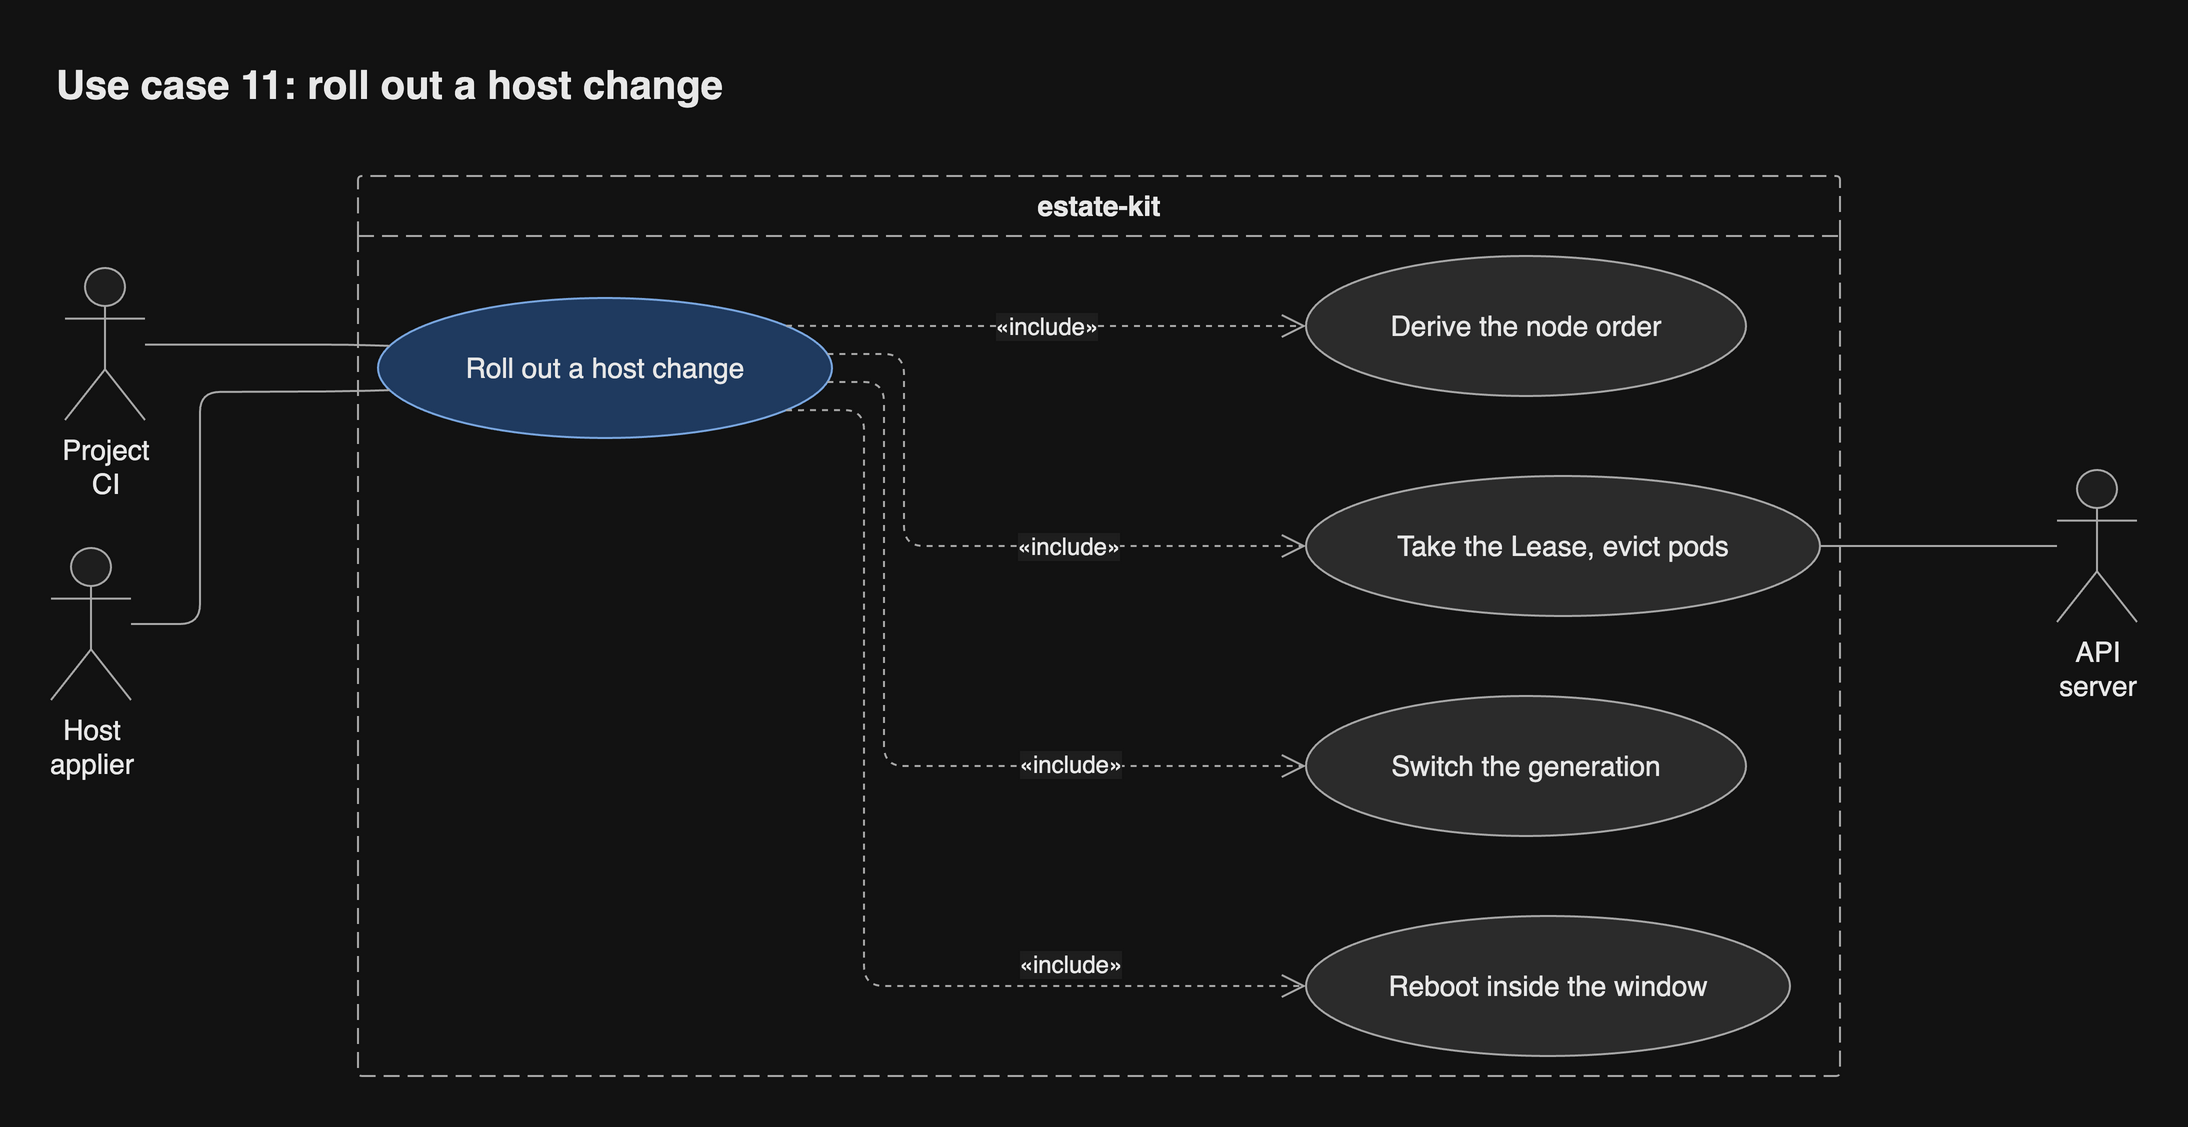

The diagram above was exported from draw.io. Its source (the exported page's mxGraphModel, read from the mxfile embedded in the PNG):
<mxGraphModel grid="0" gridSize="10" guides="1" tooltips="1" connect="1" arrows="1" fold="0" page="0" pageScale="1" pageWidth="827" pageHeight="1169" math="0" shadow="0">
  <root>
    <mxCell id="0" />
    <mxCell id="1" parent="0" />
    <mxCell id="sys" parent="1" style="swimlane;startSize=30;rounded=1;arcSize=4;absoluteArcSize=1;container=1;collapsible=0;dashed=1;dashPattern=8 4;html=1;whiteSpace=wrap;fontSize=14;fontColor=light-dark(#1a1a1a,#e8e8e8);fontStyle=1;fillColor=none;swimlaneFillColor=none;strokeColor=light-dark(#666666,#a8a8a8);fontFamily=Helvetica;" value="estate-kit" vertex="1">
      <mxGeometry height="450" width="741" x="184" y="12" as="geometry" />
    </mxCell>
    <mxCell id="uc" parent="sys" style="ellipse;html=1;whiteSpace=wrap;fontSize=14;fontColor=light-dark(#1a1a1a,#e8e8e8);fillColor=light-dark(#dae8fc,#1f3a5f);strokeColor=light-dark(#6c8ebf,#7aa7e0);fontFamily=Helvetica;" value="Roll out a host change" vertex="1">
      <mxGeometry height="70" width="227" x="10" y="61" as="geometry" />
    </mxCell>
    <mxCell id="i0" parent="sys" style="ellipse;html=1;whiteSpace=wrap;fontSize=14;fontColor=light-dark(#1a1a1a,#e8e8e8);fillColor=light-dark(#f5f5f5,#2b2b2b);strokeColor=light-dark(#666666,#a8a8a8);fontFamily=Helvetica;" value="Derive the node order" vertex="1">
      <mxGeometry height="70" width="220" x="474" y="40" as="geometry" />
    </mxCell>
    <mxCell id="i1" parent="sys" style="ellipse;html=1;whiteSpace=wrap;fontSize=14;fontColor=light-dark(#1a1a1a,#e8e8e8);fillColor=light-dark(#f5f5f5,#2b2b2b);strokeColor=light-dark(#666666,#a8a8a8);fontFamily=Helvetica;" value="Take the Lease, evict pods" vertex="1">
      <mxGeometry height="70" width="257" x="474" y="150" as="geometry" />
    </mxCell>
    <mxCell id="i2" parent="sys" style="ellipse;html=1;whiteSpace=wrap;fontSize=14;fontColor=light-dark(#1a1a1a,#e8e8e8);fillColor=light-dark(#f5f5f5,#2b2b2b);strokeColor=light-dark(#666666,#a8a8a8);fontFamily=Helvetica;" value="Switch the generation" vertex="1">
      <mxGeometry height="70" width="220" x="474" y="260" as="geometry" />
    </mxCell>
    <mxCell id="i3" parent="sys" style="ellipse;html=1;whiteSpace=wrap;fontSize=14;fontColor=light-dark(#1a1a1a,#e8e8e8);fillColor=light-dark(#f5f5f5,#2b2b2b);strokeColor=light-dark(#666666,#a8a8a8);fontFamily=Helvetica;" value="Reboot inside the window" vertex="1">
      <mxGeometry height="70" width="242" x="474" y="370" as="geometry" />
    </mxCell>
    <mxCell id="e3" edge="1" parent="sys" source="uc" style="html=1;rounded=1;fontSize=14;fontSize=12;fontColor=light-dark(#1a1a1a,#e8e8e8);strokeColor=light-dark(#666666,#a8a8a8);endArrow=open;endSize=10;dashed=1;noEdgeStyle=1;orthogonal=1;curved=0;exitX=0.9;exitY=0.2;entryX=0;entryY=0.5;fontFamily=Helvetica;labelBackgroundColor=light-dark(#ffffff,#1e1e1e);" target="i0" value="«include»">
      <mxGeometry relative="1" as="geometry">
        <mxPoint as="offset" />
        <Array as="points">
          <mxPoint x="237" y="75" />
        </Array>
      </mxGeometry>
    </mxCell>
    <mxCell id="e4" edge="1" parent="sys" source="uc" style="html=1;rounded=1;fontSize=14;fontSize=12;fontColor=light-dark(#1a1a1a,#e8e8e8);strokeColor=light-dark(#666666,#a8a8a8);endArrow=open;endSize=10;dashed=1;noEdgeStyle=1;orthogonal=1;curved=0;exitX=0.9899;exitY=0.4;entryX=0;entryY=0.5;fontFamily=Helvetica;labelBackgroundColor=light-dark(#ffffff,#1e1e1e);" target="i1" value="«include»">
      <mxGeometry relative="1" as="geometry">
        <mxPoint x="48" as="offset" />
        <Array as="points">
          <mxPoint x="273" y="89" />
          <mxPoint x="273" y="185" />
        </Array>
      </mxGeometry>
    </mxCell>
    <mxCell id="e5" edge="1" parent="sys" source="uc" style="html=1;rounded=1;fontSize=14;fontSize=12;fontColor=light-dark(#1a1a1a,#e8e8e8);strokeColor=light-dark(#666666,#a8a8a8);endArrow=open;endSize=10;dashed=1;noEdgeStyle=1;orthogonal=1;curved=0;exitX=0.9899;exitY=0.6;entryX=0;entryY=0.5;fontFamily=Helvetica;labelBackgroundColor=light-dark(#ffffff,#1e1e1e);" target="i2" value="«include»">
      <mxGeometry relative="1" as="geometry">
        <mxPoint x="92.5" y="3.5" as="offset" />
        <Array as="points">
          <mxPoint x="263" y="103" />
          <mxPoint x="263" y="295" />
        </Array>
      </mxGeometry>
    </mxCell>
    <mxCell id="e6" edge="1" parent="sys" source="uc" style="html=1;rounded=1;fontSize=14;fontSize=12;fontColor=light-dark(#1a1a1a,#e8e8e8);strokeColor=light-dark(#666666,#a8a8a8);endArrow=open;endSize=10;dashed=1;noEdgeStyle=1;orthogonal=1;curved=0;exitX=0.9;exitY=0.8;entryX=0;entryY=0.5;fontFamily=Helvetica;labelBackgroundColor=light-dark(#ffffff,#1e1e1e);" target="i3" value="«include»">
      <mxGeometry relative="1" as="geometry">
        <mxPoint x="102.5" y="41.5" as="offset" />
        <Array as="points">
          <mxPoint x="253" y="117" />
          <mxPoint x="253" y="405" />
        </Array>
      </mxGeometry>
    </mxCell>
    <mxCell id="a0" parent="1" style="shape=umlActor;verticalLabelPosition=bottom;verticalAlign=top;outlineConnect=0;html=1;whiteSpace=wrap;fontSize=14;fontColor=light-dark(#1a1a1a,#e8e8e8);fillColor=light-dark(#ffffff,#1e1e1e);strokeColor=light-dark(#666666,#a8a8a8);fontFamily=Helvetica;" value="Project CI" vertex="1">
      <mxGeometry height="76" width="40" x="37.5" y="58" as="geometry" />
    </mxCell>
    <mxCell id="a1" parent="1" style="shape=umlActor;verticalLabelPosition=bottom;verticalAlign=top;outlineConnect=0;html=1;whiteSpace=wrap;fontSize=14;fontColor=light-dark(#1a1a1a,#e8e8e8);fillColor=light-dark(#ffffff,#1e1e1e);strokeColor=light-dark(#666666,#a8a8a8);fontFamily=Helvetica;" value="Host applier" vertex="1">
      <mxGeometry height="76" width="40" x="30.5" y="198" as="geometry" />
    </mxCell>
    <mxCell id="e1" edge="1" parent="1" source="a0" style="html=1;rounded=1;fontSize=14;fontSize=12;fontColor=light-dark(#1a1a1a,#e8e8e8);strokeColor=light-dark(#666666,#a8a8a8);endArrow=none;noEdgeStyle=1;orthogonal=1;curved=0;exitX=1;exitY=0.5043;entryX=0.0286;entryY=0.3333;fontFamily=Helvetica;labelBackgroundColor=light-dark(#ffffff,#1e1e1e);" target="uc" value="">
      <mxGeometry relative="1" as="geometry">
        <Array as="points">
          <mxPoint x="179" y="96.33" />
        </Array>
      </mxGeometry>
    </mxCell>
    <mxCell id="e2" edge="1" parent="1" source="a1" style="html=1;rounded=1;fontSize=14;fontSize=12;fontColor=light-dark(#1a1a1a,#e8e8e8);strokeColor=light-dark(#666666,#a8a8a8);endArrow=none;noEdgeStyle=1;orthogonal=1;curved=0;exitX=1;exitY=0.5;entryX=0.0286;entryY=0.6667;fontFamily=Helvetica;labelBackgroundColor=light-dark(#ffffff,#1e1e1e);" target="uc" value="">
      <mxGeometry relative="1" as="geometry">
        <Array as="points">
          <mxPoint x="105" y="236" />
          <mxPoint x="105" y="120" />
          <mxPoint x="179" y="119.67" />
        </Array>
      </mxGeometry>
    </mxCell>
    <mxCell id="s0" parent="1" style="shape=umlActor;verticalLabelPosition=bottom;verticalAlign=top;outlineConnect=0;html=1;whiteSpace=wrap;fontSize=14;fontColor=light-dark(#1a1a1a,#e8e8e8);fillColor=light-dark(#ffffff,#1e1e1e);strokeColor=light-dark(#666666,#a8a8a8);fontFamily=Helvetica;" value="API server" vertex="1">
      <mxGeometry height="76" width="40" x="1033.5" y="159" as="geometry" />
    </mxCell>
    <mxCell id="e7" edge="1" parent="1" source="i1" style="html=1;rounded=1;fontSize=14;fontSize=12;fontColor=light-dark(#1a1a1a,#e8e8e8);strokeColor=light-dark(#666666,#a8a8a8);endArrow=none;curved=0;exitX=1;exitY=0.5;entryX=0;entryY=0.5;edgeStyle=orthogonalEdgeStyle;fontFamily=Helvetica;labelBackgroundColor=light-dark(#ffffff,#1e1e1e);" target="s0" value="">
      <mxGeometry relative="1" as="geometry">
        <Array as="points">
          <mxPoint x="930" y="197" />
        </Array>
      </mxGeometry>
    </mxCell>
    <mxCell id="header" value="Use case 11: roll out a host change" style="text;html=1;whiteSpace=wrap;align=left;verticalAlign=middle;fontSize=20;fontStyle=1;fontColor=light-dark(#1a1a1a,#e8e8e8);fontFamily=Helvetica;" vertex="1" parent="1">
      <mxGeometry x="30.5" y="-52" width="1043" height="36" as="geometry" />
    </mxCell>
  </root>
</mxGraphModel>